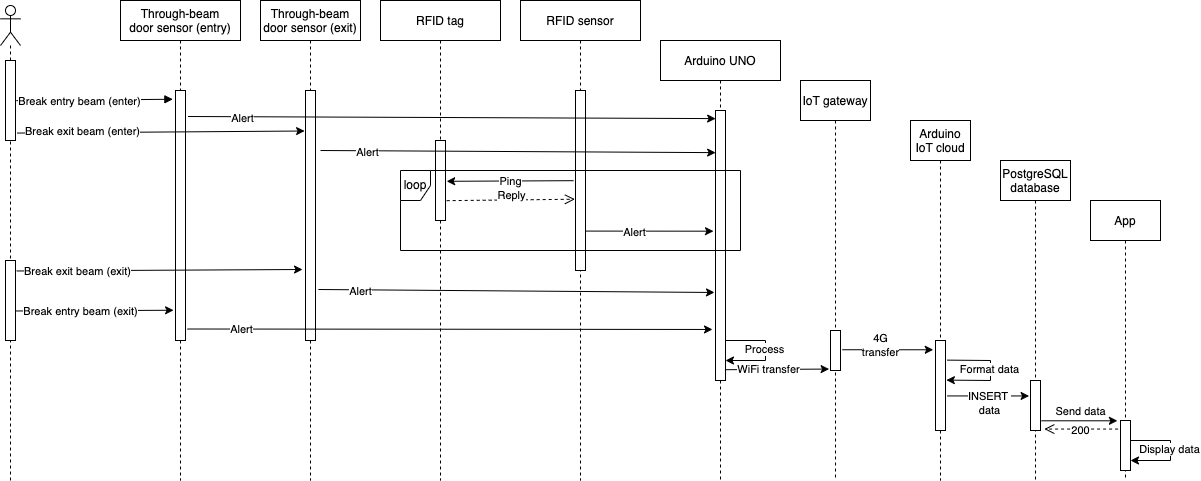

The diagram above was exported from draw.io. Its source (the exported page's mxGraphModel, read from the mxfile embedded in the PNG):
<mxGraphModel dx="1640" dy="1648" grid="1" gridSize="10" guides="1" tooltips="1" connect="1" arrows="1" fold="1" page="1" pageScale="1" pageWidth="850" pageHeight="1100" math="0" shadow="0">
  <root>
    <mxCell id="0" />
    <mxCell id="1" parent="0" />
    <mxCell id="3nuBFxr9cyL0pnOWT2aG-1" value="Through-beam &#10;door sensor (entry)" style="shape=umlLifeline;perimeter=lifelinePerimeter;container=1;collapsible=0;recursiveResize=0;rounded=0;shadow=0;strokeWidth=1;" parent="1" vertex="1">
      <mxGeometry x="-50" y="-360" width="120" height="480" as="geometry" />
    </mxCell>
    <mxCell id="3nuBFxr9cyL0pnOWT2aG-4" value="" style="points=[];perimeter=orthogonalPerimeter;rounded=0;shadow=0;strokeWidth=1;" parent="3nuBFxr9cyL0pnOWT2aG-1" vertex="1">
      <mxGeometry x="55" y="90" width="10" height="250" as="geometry" />
    </mxCell>
    <mxCell id="3nuBFxr9cyL0pnOWT2aG-5" value="Through-beam &#10;door sensor (exit)" style="shape=umlLifeline;perimeter=lifelinePerimeter;container=1;collapsible=0;recursiveResize=0;rounded=0;shadow=0;strokeWidth=1;" parent="1" vertex="1">
      <mxGeometry x="90" y="-360" width="100" height="480" as="geometry" />
    </mxCell>
    <mxCell id="3nuBFxr9cyL0pnOWT2aG-6" value="" style="points=[];perimeter=orthogonalPerimeter;rounded=0;shadow=0;strokeWidth=1;" parent="3nuBFxr9cyL0pnOWT2aG-5" vertex="1">
      <mxGeometry x="45" y="90" width="10" height="250" as="geometry" />
    </mxCell>
    <mxCell id="3nuBFxr9cyL0pnOWT2aG-8" value="" style="verticalAlign=bottom;endArrow=block;shadow=0;strokeWidth=1;exitX=1.083;exitY=0.502;exitDx=0;exitDy=0;exitPerimeter=0;entryX=-0.262;entryY=0.035;entryDx=0;entryDy=0;entryPerimeter=0;" parent="1" source="WxtM-vrO-yTkym-m2-kq-30" target="3nuBFxr9cyL0pnOWT2aG-4" edge="1">
      <mxGeometry x="-0.6635" relative="1" as="geometry">
        <mxPoint x="-90" y="-220" as="sourcePoint" />
        <mxPoint y="-275" as="targetPoint" />
        <mxPoint as="offset" />
      </mxGeometry>
    </mxCell>
    <mxCell id="WxtM-vrO-yTkym-m2-kq-41" value="Break entry beam (enter)" style="edgeLabel;html=1;align=center;verticalAlign=middle;resizable=0;points=[];" parent="3nuBFxr9cyL0pnOWT2aG-8" vertex="1" connectable="0">
      <mxGeometry x="-0.8038" y="1" relative="1" as="geometry">
        <mxPoint x="48" y="2" as="offset" />
      </mxGeometry>
    </mxCell>
    <mxCell id="WxtM-vrO-yTkym-m2-kq-1" value="RFID sensor" style="shape=umlLifeline;perimeter=lifelinePerimeter;container=1;collapsible=0;recursiveResize=0;rounded=0;shadow=0;strokeWidth=1;" parent="1" vertex="1">
      <mxGeometry x="350" y="-360" width="120" height="480" as="geometry" />
    </mxCell>
    <mxCell id="WxtM-vrO-yTkym-m2-kq-4" value="" style="points=[];perimeter=orthogonalPerimeter;rounded=0;shadow=0;strokeWidth=1;" parent="WxtM-vrO-yTkym-m2-kq-1" vertex="1">
      <mxGeometry x="55" y="90" width="10" height="180" as="geometry" />
    </mxCell>
    <mxCell id="WxtM-vrO-yTkym-m2-kq-5" value="RFID tag" style="shape=umlLifeline;perimeter=lifelinePerimeter;container=1;collapsible=0;recursiveResize=0;rounded=0;shadow=0;strokeWidth=1;" parent="1" vertex="1">
      <mxGeometry x="210" y="-360" width="120" height="480" as="geometry" />
    </mxCell>
    <mxCell id="WxtM-vrO-yTkym-m2-kq-8" value="" style="points=[];perimeter=orthogonalPerimeter;rounded=0;shadow=0;strokeWidth=1;" parent="WxtM-vrO-yTkym-m2-kq-5" vertex="1">
      <mxGeometry x="55" y="140" width="10" height="80" as="geometry" />
    </mxCell>
    <mxCell id="WxtM-vrO-yTkym-m2-kq-9" value="Arduino UNO" style="shape=umlLifeline;perimeter=lifelinePerimeter;container=1;collapsible=0;recursiveResize=0;rounded=0;shadow=0;strokeWidth=1;" parent="1" vertex="1">
      <mxGeometry x="490" y="-320" width="120" height="440" as="geometry" />
    </mxCell>
    <mxCell id="WxtM-vrO-yTkym-m2-kq-12" value="" style="points=[];perimeter=orthogonalPerimeter;rounded=0;shadow=0;strokeWidth=1;" parent="WxtM-vrO-yTkym-m2-kq-9" vertex="1">
      <mxGeometry x="55" y="70" width="10" height="270" as="geometry" />
    </mxCell>
    <mxCell id="WxtM-vrO-yTkym-m2-kq-57" value="loop" style="shape=umlFrame;whiteSpace=wrap;html=1;width=30;height=30;" parent="WxtM-vrO-yTkym-m2-kq-9" vertex="1">
      <mxGeometry x="-260" y="130" width="340" height="80" as="geometry" />
    </mxCell>
    <mxCell id="ghjy2XfCw5AhIF2qxRLB-1" value="" style="endArrow=classic;html=1;rounded=0;" edge="1" parent="WxtM-vrO-yTkym-m2-kq-9">
      <mxGeometry width="50" height="50" relative="1" as="geometry">
        <mxPoint x="65" y="300" as="sourcePoint" />
        <mxPoint x="65" y="320" as="targetPoint" />
        <Array as="points">
          <mxPoint x="105" y="300" />
          <mxPoint x="105" y="320" />
        </Array>
      </mxGeometry>
    </mxCell>
    <mxCell id="ghjy2XfCw5AhIF2qxRLB-2" value="Process" style="edgeLabel;html=1;align=center;verticalAlign=middle;resizable=0;points=[];" vertex="1" connectable="0" parent="ghjy2XfCw5AhIF2qxRLB-1">
      <mxGeometry x="-0.0229" y="-1" relative="1" as="geometry">
        <mxPoint as="offset" />
      </mxGeometry>
    </mxCell>
    <mxCell id="WxtM-vrO-yTkym-m2-kq-29" value="" style="shape=umlLifeline;participant=umlActor;perimeter=lifelinePerimeter;whiteSpace=wrap;html=1;container=1;collapsible=0;recursiveResize=0;verticalAlign=top;spacingTop=36;outlineConnect=0;" parent="1" vertex="1">
      <mxGeometry x="-170" y="-355" width="20" height="475" as="geometry" />
    </mxCell>
    <mxCell id="WxtM-vrO-yTkym-m2-kq-30" value="" style="html=1;points=[];perimeter=orthogonalPerimeter;" parent="WxtM-vrO-yTkym-m2-kq-29" vertex="1">
      <mxGeometry x="5" y="55" width="10" height="80" as="geometry" />
    </mxCell>
    <mxCell id="WxtM-vrO-yTkym-m2-kq-42" value="" style="endArrow=classic;html=1;rounded=0;exitX=1.255;exitY=0.104;exitDx=0;exitDy=0;exitPerimeter=0;entryX=0.014;entryY=0.03;entryDx=0;entryDy=0;entryPerimeter=0;" parent="1" source="3nuBFxr9cyL0pnOWT2aG-4" target="WxtM-vrO-yTkym-m2-kq-12" edge="1">
      <mxGeometry width="50" height="50" relative="1" as="geometry">
        <mxPoint x="170" y="-170" as="sourcePoint" />
        <mxPoint x="490" y="-250" as="targetPoint" />
      </mxGeometry>
    </mxCell>
    <mxCell id="WxtM-vrO-yTkym-m2-kq-43" value="Alert" style="edgeLabel;html=1;align=center;verticalAlign=middle;resizable=0;points=[];" parent="WxtM-vrO-yTkym-m2-kq-42" vertex="1" connectable="0">
      <mxGeometry x="-0.8459" y="-1" relative="1" as="geometry">
        <mxPoint x="13" as="offset" />
      </mxGeometry>
    </mxCell>
    <mxCell id="WxtM-vrO-yTkym-m2-kq-44" value="" style="endArrow=classic;html=1;rounded=0;entryX=-0.09;entryY=0.162;entryDx=0;entryDy=0;entryPerimeter=0;exitX=1.152;exitY=0.907;exitDx=0;exitDy=0;exitPerimeter=0;" parent="1" source="WxtM-vrO-yTkym-m2-kq-30" target="3nuBFxr9cyL0pnOWT2aG-6" edge="1">
      <mxGeometry width="50" height="50" relative="1" as="geometry">
        <mxPoint x="30" y="-170" as="sourcePoint" />
        <mxPoint x="80" y="-220" as="targetPoint" />
      </mxGeometry>
    </mxCell>
    <mxCell id="WxtM-vrO-yTkym-m2-kq-45" value="Break exit beam (enter)" style="edgeLabel;html=1;align=center;verticalAlign=middle;resizable=0;points=[];" parent="WxtM-vrO-yTkym-m2-kq-44" vertex="1" connectable="0">
      <mxGeometry x="-0.8213" y="1" relative="1" as="geometry">
        <mxPoint x="40" y="-1" as="offset" />
      </mxGeometry>
    </mxCell>
    <mxCell id="WxtM-vrO-yTkym-m2-kq-46" value="" style="endArrow=classic;html=1;rounded=0;entryX=0.014;entryY=0.156;entryDx=0;entryDy=0;entryPerimeter=0;" parent="1" target="WxtM-vrO-yTkym-m2-kq-12" edge="1">
      <mxGeometry width="50" height="50" relative="1" as="geometry">
        <mxPoint x="150" y="-210" as="sourcePoint" />
        <mxPoint x="480" y="-49" as="targetPoint" />
      </mxGeometry>
    </mxCell>
    <mxCell id="WxtM-vrO-yTkym-m2-kq-47" value="Alert" style="edgeLabel;html=1;align=center;verticalAlign=middle;resizable=0;points=[];" parent="WxtM-vrO-yTkym-m2-kq-46" vertex="1" connectable="0">
      <mxGeometry x="-0.7642" y="-1" relative="1" as="geometry">
        <mxPoint as="offset" />
      </mxGeometry>
    </mxCell>
    <mxCell id="WxtM-vrO-yTkym-m2-kq-52" value="" style="html=1;verticalAlign=bottom;endArrow=open;dashed=1;endSize=8;rounded=0;entryX=-0.055;entryY=0.604;entryDx=0;entryDy=0;entryPerimeter=0;exitX=1.117;exitY=0.752;exitDx=0;exitDy=0;exitPerimeter=0;" parent="1" source="WxtM-vrO-yTkym-m2-kq-8" target="WxtM-vrO-yTkym-m2-kq-4" edge="1">
      <mxGeometry relative="1" as="geometry">
        <mxPoint x="60" y="20" as="targetPoint" />
        <mxPoint x="-60" y="20" as="sourcePoint" />
      </mxGeometry>
    </mxCell>
    <mxCell id="WxtM-vrO-yTkym-m2-kq-55" value="Reply" style="edgeLabel;html=1;align=center;verticalAlign=middle;resizable=0;points=[];" parent="WxtM-vrO-yTkym-m2-kq-52" vertex="1" connectable="0">
      <mxGeometry x="-0.2477" y="1" relative="1" as="geometry">
        <mxPoint x="16" y="-4" as="offset" />
      </mxGeometry>
    </mxCell>
    <mxCell id="WxtM-vrO-yTkym-m2-kq-53" value="" style="endArrow=classic;html=1;rounded=0;entryX=1.117;entryY=0.51;entryDx=0;entryDy=0;entryPerimeter=0;exitX=-0.193;exitY=0.501;exitDx=0;exitDy=0;exitPerimeter=0;" parent="1" source="WxtM-vrO-yTkym-m2-kq-4" target="WxtM-vrO-yTkym-m2-kq-8" edge="1">
      <mxGeometry width="50" height="50" relative="1" as="geometry">
        <mxPoint x="170" y="-170" as="sourcePoint" />
        <mxPoint x="220" y="-220" as="targetPoint" />
      </mxGeometry>
    </mxCell>
    <mxCell id="WxtM-vrO-yTkym-m2-kq-54" value="Ping" style="edgeLabel;html=1;align=center;verticalAlign=middle;resizable=0;points=[];" parent="WxtM-vrO-yTkym-m2-kq-53" vertex="1" connectable="0">
      <mxGeometry x="-0.6879" y="1" relative="1" as="geometry">
        <mxPoint x="-43" y="-1" as="offset" />
      </mxGeometry>
    </mxCell>
    <mxCell id="WxtM-vrO-yTkym-m2-kq-58" value="" style="endArrow=classic;html=1;rounded=0;exitX=0.979;exitY=0.781;exitDx=0;exitDy=0;exitPerimeter=0;entryX=-0.2;entryY=0.447;entryDx=0;entryDy=0;entryPerimeter=0;" parent="1" source="WxtM-vrO-yTkym-m2-kq-4" target="WxtM-vrO-yTkym-m2-kq-12" edge="1">
      <mxGeometry width="50" height="50" relative="1" as="geometry">
        <mxPoint x="170" y="-170" as="sourcePoint" />
        <mxPoint x="480" y="-132" as="targetPoint" />
      </mxGeometry>
    </mxCell>
    <mxCell id="WxtM-vrO-yTkym-m2-kq-59" value="Alert" style="edgeLabel;html=1;align=center;verticalAlign=middle;resizable=0;points=[];" parent="WxtM-vrO-yTkym-m2-kq-58" vertex="1" connectable="0">
      <mxGeometry x="-0.2386" y="-1" relative="1" as="geometry">
        <mxPoint as="offset" />
      </mxGeometry>
    </mxCell>
    <mxCell id="WxtM-vrO-yTkym-m2-kq-38" value="" style="html=1;points=[];perimeter=orthogonalPerimeter;" parent="1" vertex="1">
      <mxGeometry x="-165" y="-100" width="10" height="80" as="geometry" />
    </mxCell>
    <mxCell id="WxtM-vrO-yTkym-m2-kq-60" value="" style="endArrow=classic;html=1;rounded=0;exitX=1.117;exitY=0.131;exitDx=0;exitDy=0;exitPerimeter=0;entryX=-0.297;entryY=0.716;entryDx=0;entryDy=0;entryPerimeter=0;" parent="1" source="WxtM-vrO-yTkym-m2-kq-38" target="3nuBFxr9cyL0pnOWT2aG-6" edge="1">
      <mxGeometry width="50" height="50" relative="1" as="geometry">
        <mxPoint x="30" y="-100" as="sourcePoint" />
        <mxPoint x="-220" y="-90" as="targetPoint" />
      </mxGeometry>
    </mxCell>
    <mxCell id="WxtM-vrO-yTkym-m2-kq-61" value="Break exit beam (exit)" style="edgeLabel;html=1;align=center;verticalAlign=middle;resizable=0;points=[];" parent="WxtM-vrO-yTkym-m2-kq-60" vertex="1" connectable="0">
      <mxGeometry x="-0.7977" relative="1" as="geometry">
        <mxPoint x="32" as="offset" />
      </mxGeometry>
    </mxCell>
    <mxCell id="WxtM-vrO-yTkym-m2-kq-62" value="" style="endArrow=classic;html=1;rounded=0;exitX=1.29;exitY=0.796;exitDx=0;exitDy=0;exitPerimeter=0;entryX=-0.1;entryY=0.674;entryDx=0;entryDy=0;entryPerimeter=0;" parent="1" source="3nuBFxr9cyL0pnOWT2aG-6" target="WxtM-vrO-yTkym-m2-kq-12" edge="1">
      <mxGeometry width="50" height="50" relative="1" as="geometry">
        <mxPoint x="170" y="-100" as="sourcePoint" />
        <mxPoint x="480" y="-70" as="targetPoint" />
      </mxGeometry>
    </mxCell>
    <mxCell id="WxtM-vrO-yTkym-m2-kq-63" value="Alert" style="edgeLabel;html=1;align=center;verticalAlign=middle;resizable=0;points=[];" parent="WxtM-vrO-yTkym-m2-kq-62" vertex="1" connectable="0">
      <mxGeometry x="-0.5405" relative="1" as="geometry">
        <mxPoint x="-49" y="1" as="offset" />
      </mxGeometry>
    </mxCell>
    <mxCell id="WxtM-vrO-yTkym-m2-kq-64" value="" style="endArrow=classic;html=1;rounded=0;exitX=0.979;exitY=0.631;exitDx=0;exitDy=0;exitPerimeter=0;entryX=-0.193;entryY=0.879;entryDx=0;entryDy=0;entryPerimeter=0;" parent="1" source="WxtM-vrO-yTkym-m2-kq-38" target="3nuBFxr9cyL0pnOWT2aG-4" edge="1">
      <mxGeometry width="50" height="50" relative="1" as="geometry">
        <mxPoint x="30" y="-100" as="sourcePoint" />
        <mxPoint y="-50" as="targetPoint" />
      </mxGeometry>
    </mxCell>
    <mxCell id="WxtM-vrO-yTkym-m2-kq-65" value="Break entry beam (exit)" style="edgeLabel;html=1;align=center;verticalAlign=middle;resizable=0;points=[];" parent="WxtM-vrO-yTkym-m2-kq-64" vertex="1" connectable="0">
      <mxGeometry x="-0.8383" relative="1" as="geometry">
        <mxPoint x="52" as="offset" />
      </mxGeometry>
    </mxCell>
    <mxCell id="WxtM-vrO-yTkym-m2-kq-66" value="" style="endArrow=classic;html=1;rounded=0;exitX=1.186;exitY=0.954;exitDx=0;exitDy=0;exitPerimeter=0;entryX=-0.3;entryY=0.811;entryDx=0;entryDy=0;entryPerimeter=0;" parent="1" source="3nuBFxr9cyL0pnOWT2aG-4" target="WxtM-vrO-yTkym-m2-kq-12" edge="1">
      <mxGeometry width="50" height="50" relative="1" as="geometry">
        <mxPoint x="170" y="-100" as="sourcePoint" />
        <mxPoint x="550" y="-31" as="targetPoint" />
      </mxGeometry>
    </mxCell>
    <mxCell id="-Ek7cXcpnUhZZ6lgQEmN-1" value="Alert" style="edgeLabel;html=1;align=center;verticalAlign=middle;resizable=0;points=[];" parent="WxtM-vrO-yTkym-m2-kq-66" vertex="1" connectable="0">
      <mxGeometry x="-0.7942" relative="1" as="geometry">
        <mxPoint as="offset" />
      </mxGeometry>
    </mxCell>
    <mxCell id="WxtM-vrO-yTkym-m2-kq-67" value="IoT gateway" style="shape=umlLifeline;perimeter=lifelinePerimeter;container=1;collapsible=0;recursiveResize=0;rounded=0;shadow=0;strokeWidth=1;" parent="1" vertex="1">
      <mxGeometry x="630" y="-280" width="70" height="400" as="geometry" />
    </mxCell>
    <mxCell id="WxtM-vrO-yTkym-m2-kq-68" value="" style="points=[];perimeter=orthogonalPerimeter;rounded=0;shadow=0;strokeWidth=1;" parent="WxtM-vrO-yTkym-m2-kq-67" vertex="1">
      <mxGeometry x="30" y="250" width="10" height="40" as="geometry" />
    </mxCell>
    <mxCell id="WxtM-vrO-yTkym-m2-kq-69" value="Arduino &#10;IoT cloud" style="shape=umlLifeline;perimeter=lifelinePerimeter;container=1;collapsible=0;recursiveResize=0;rounded=0;shadow=0;strokeWidth=1;" parent="1" vertex="1">
      <mxGeometry x="740" y="-240" width="60" height="360" as="geometry" />
    </mxCell>
    <mxCell id="WxtM-vrO-yTkym-m2-kq-70" value="" style="points=[];perimeter=orthogonalPerimeter;rounded=0;shadow=0;strokeWidth=1;" parent="WxtM-vrO-yTkym-m2-kq-69" vertex="1">
      <mxGeometry x="25" y="220" width="10" height="90" as="geometry" />
    </mxCell>
    <mxCell id="ghjy2XfCw5AhIF2qxRLB-3" value="" style="endArrow=classic;html=1;rounded=0;entryX=1.086;entryY=0.44;entryDx=0;entryDy=0;entryPerimeter=0;exitX=1.155;exitY=0.218;exitDx=0;exitDy=0;exitPerimeter=0;" edge="1" parent="WxtM-vrO-yTkym-m2-kq-69" source="WxtM-vrO-yTkym-m2-kq-70" target="WxtM-vrO-yTkym-m2-kq-70">
      <mxGeometry width="50" height="50" relative="1" as="geometry">
        <mxPoint x="40" y="240" as="sourcePoint" />
        <mxPoint x="40" y="260" as="targetPoint" />
        <Array as="points">
          <mxPoint x="80" y="240" />
          <mxPoint x="80" y="260" />
        </Array>
      </mxGeometry>
    </mxCell>
    <mxCell id="ghjy2XfCw5AhIF2qxRLB-4" value="Format data" style="edgeLabel;html=1;align=center;verticalAlign=middle;resizable=0;points=[];" vertex="1" connectable="0" parent="ghjy2XfCw5AhIF2qxRLB-3">
      <mxGeometry x="-0.0229" y="-1" relative="1" as="geometry">
        <mxPoint as="offset" />
      </mxGeometry>
    </mxCell>
    <mxCell id="WxtM-vrO-yTkym-m2-kq-71" value="PostgreSQL&#10;database" style="shape=umlLifeline;perimeter=lifelinePerimeter;container=1;collapsible=0;recursiveResize=0;rounded=0;shadow=0;strokeWidth=1;" parent="1" vertex="1">
      <mxGeometry x="830" y="-200" width="70" height="320" as="geometry" />
    </mxCell>
    <mxCell id="WxtM-vrO-yTkym-m2-kq-72" value="" style="points=[];perimeter=orthogonalPerimeter;rounded=0;shadow=0;strokeWidth=1;" parent="WxtM-vrO-yTkym-m2-kq-71" vertex="1">
      <mxGeometry x="30" y="220" width="10" height="50" as="geometry" />
    </mxCell>
    <mxCell id="WxtM-vrO-yTkym-m2-kq-73" value="" style="endArrow=classic;html=1;rounded=0;entryX=-0.138;entryY=0.964;entryDx=0;entryDy=0;entryPerimeter=0;exitX=0.948;exitY=0.96;exitDx=0;exitDy=0;exitPerimeter=0;" parent="1" source="WxtM-vrO-yTkym-m2-kq-12" target="WxtM-vrO-yTkym-m2-kq-68" edge="1">
      <mxGeometry width="50" height="50" relative="1" as="geometry">
        <mxPoint x="560" y="9" as="sourcePoint" />
        <mxPoint x="620" y="-20" as="targetPoint" />
      </mxGeometry>
    </mxCell>
    <mxCell id="WxtM-vrO-yTkym-m2-kq-74" value="WiFi transfer" style="edgeLabel;html=1;align=center;verticalAlign=middle;resizable=0;points=[];fontSize=11;fontFamily=Helvetica;fontColor=default;" parent="WxtM-vrO-yTkym-m2-kq-73" vertex="1" connectable="0">
      <mxGeometry x="-0.1748" relative="1" as="geometry">
        <mxPoint as="offset" />
      </mxGeometry>
    </mxCell>
    <mxCell id="WxtM-vrO-yTkym-m2-kq-75" value="" style="endArrow=classic;html=1;rounded=0;labelBackgroundColor=default;strokeColor=default;fontFamily=Helvetica;fontSize=11;fontColor=default;shape=connector;exitX=1.172;exitY=0.481;exitDx=0;exitDy=0;exitPerimeter=0;entryX=-0.224;entryY=0.103;entryDx=0;entryDy=0;entryPerimeter=0;" parent="1" source="WxtM-vrO-yTkym-m2-kq-68" target="WxtM-vrO-yTkym-m2-kq-70" edge="1">
      <mxGeometry width="50" height="50" relative="1" as="geometry">
        <mxPoint x="310" y="-120" as="sourcePoint" />
        <mxPoint x="710" y="50" as="targetPoint" />
      </mxGeometry>
    </mxCell>
    <mxCell id="WxtM-vrO-yTkym-m2-kq-76" value="4G&lt;br&gt;transfer" style="edgeLabel;html=1;align=center;verticalAlign=middle;resizable=0;points=[];fontSize=11;fontFamily=Helvetica;fontColor=default;" parent="WxtM-vrO-yTkym-m2-kq-75" vertex="1" connectable="0">
      <mxGeometry x="-0.269" relative="1" as="geometry">
        <mxPoint x="5" y="-5" as="offset" />
      </mxGeometry>
    </mxCell>
    <mxCell id="WxtM-vrO-yTkym-m2-kq-77" value="" style="endArrow=classic;html=1;rounded=0;labelBackgroundColor=default;strokeColor=default;fontFamily=Helvetica;fontSize=11;fontColor=default;shape=connector;exitX=1.155;exitY=0.616;exitDx=0;exitDy=0;exitPerimeter=0;entryX=-0.138;entryY=0.309;entryDx=0;entryDy=0;entryPerimeter=0;" parent="1" source="WxtM-vrO-yTkym-m2-kq-70" target="WxtM-vrO-yTkym-m2-kq-72" edge="1">
      <mxGeometry width="50" height="50" relative="1" as="geometry">
        <mxPoint x="310" y="-130" as="sourcePoint" />
        <mxPoint x="850" y="140" as="targetPoint" />
      </mxGeometry>
    </mxCell>
    <mxCell id="WxtM-vrO-yTkym-m2-kq-78" value="INSERT &lt;br&gt;data" style="edgeLabel;html=1;align=center;verticalAlign=middle;resizable=0;points=[];fontSize=11;fontFamily=Helvetica;fontColor=default;" parent="WxtM-vrO-yTkym-m2-kq-77" vertex="1" connectable="0">
      <mxGeometry x="-0.3125" relative="1" as="geometry">
        <mxPoint x="14" y="7" as="offset" />
      </mxGeometry>
    </mxCell>
    <mxCell id="ghjy2XfCw5AhIF2qxRLB-5" value="App" style="shape=umlLifeline;perimeter=lifelinePerimeter;container=1;collapsible=0;recursiveResize=0;rounded=0;shadow=0;strokeWidth=1;" vertex="1" parent="1">
      <mxGeometry x="920" y="-160" width="70" height="280" as="geometry" />
    </mxCell>
    <mxCell id="ghjy2XfCw5AhIF2qxRLB-6" value="" style="points=[];perimeter=orthogonalPerimeter;rounded=0;shadow=0;strokeWidth=1;" vertex="1" parent="ghjy2XfCw5AhIF2qxRLB-5">
      <mxGeometry x="30" y="220" width="10" height="50" as="geometry" />
    </mxCell>
    <mxCell id="ghjy2XfCw5AhIF2qxRLB-13" value="" style="endArrow=classic;html=1;rounded=0;" edge="1" parent="ghjy2XfCw5AhIF2qxRLB-5">
      <mxGeometry width="50" height="50" relative="1" as="geometry">
        <mxPoint x="40" y="240" as="sourcePoint" />
        <mxPoint x="40" y="260" as="targetPoint" />
        <Array as="points">
          <mxPoint x="80" y="240" />
          <mxPoint x="80" y="260" />
        </Array>
      </mxGeometry>
    </mxCell>
    <mxCell id="ghjy2XfCw5AhIF2qxRLB-14" value="Display data" style="edgeLabel;html=1;align=center;verticalAlign=middle;resizable=0;points=[];" vertex="1" connectable="0" parent="ghjy2XfCw5AhIF2qxRLB-13">
      <mxGeometry x="-0.0229" y="-1" relative="1" as="geometry">
        <mxPoint as="offset" />
      </mxGeometry>
    </mxCell>
    <mxCell id="ghjy2XfCw5AhIF2qxRLB-9" value="" style="endArrow=classic;html=1;rounded=0;entryX=-0.31;entryY=0.006;entryDx=0;entryDy=0;entryPerimeter=0;exitX=1.103;exitY=0.806;exitDx=0;exitDy=0;exitPerimeter=0;" edge="1" parent="1" source="WxtM-vrO-yTkym-m2-kq-72" target="ghjy2XfCw5AhIF2qxRLB-6">
      <mxGeometry width="50" height="50" relative="1" as="geometry">
        <mxPoint x="670" y="10" as="sourcePoint" />
        <mxPoint x="720" y="-40" as="targetPoint" />
      </mxGeometry>
    </mxCell>
    <mxCell id="ghjy2XfCw5AhIF2qxRLB-12" value="Send data" style="edgeLabel;html=1;align=center;verticalAlign=middle;resizable=0;points=[];" vertex="1" connectable="0" parent="ghjy2XfCw5AhIF2qxRLB-9">
      <mxGeometry x="-0.1818" y="1" relative="1" as="geometry">
        <mxPoint x="8" y="-9" as="offset" />
      </mxGeometry>
    </mxCell>
    <mxCell id="ghjy2XfCw5AhIF2qxRLB-10" value="" style="html=1;verticalAlign=bottom;endArrow=open;dashed=1;endSize=8;rounded=0;entryX=1.379;entryY=0.971;entryDx=0;entryDy=0;entryPerimeter=0;exitX=-0.241;exitY=0.171;exitDx=0;exitDy=0;exitPerimeter=0;" edge="1" parent="1" source="ghjy2XfCw5AhIF2qxRLB-6" target="WxtM-vrO-yTkym-m2-kq-72">
      <mxGeometry relative="1" as="geometry">
        <mxPoint x="718.28" y="179.99999999999977" as="targetPoint" />
        <mxPoint x="590" y="181.43999999999983" as="sourcePoint" />
      </mxGeometry>
    </mxCell>
    <mxCell id="ghjy2XfCw5AhIF2qxRLB-11" value="200" style="edgeLabel;html=1;align=center;verticalAlign=middle;resizable=0;points=[];" vertex="1" connectable="0" parent="ghjy2XfCw5AhIF2qxRLB-10">
      <mxGeometry x="-0.2477" y="1" relative="1" as="geometry">
        <mxPoint x="-10" as="offset" />
      </mxGeometry>
    </mxCell>
  </root>
</mxGraphModel>